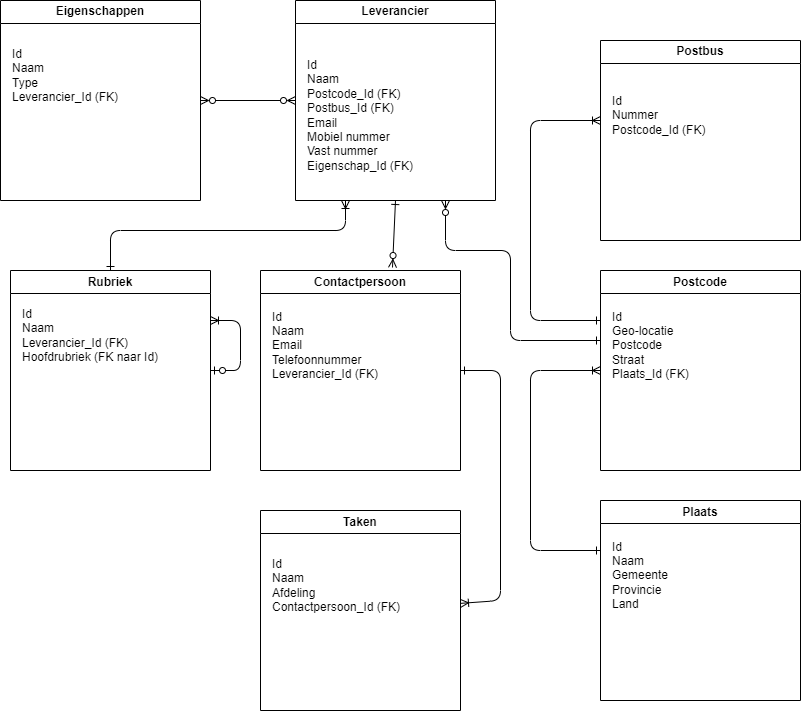

The diagram above was exported from draw.io. Its source (the exported page's mxGraphModel, read from the mxfile embedded in the PNG):
<mxGraphModel dx="784" dy="546" grid="1" gridSize="10" guides="1" tooltips="1" connect="1" arrows="1" fold="1" page="1" pageScale="1" pageWidth="850" pageHeight="1100" math="0" shadow="0">
  <root>
    <mxCell id="0" />
    <mxCell id="1" parent="0" />
    <mxCell id="25" style="edgeStyle=none;html=1;startArrow=ERzeroToMany;startFill=0;endArrow=ERone;endFill=0;exitX=0.75;exitY=1;exitDx=0;exitDy=0;" edge="1" parent="1" source="2">
      <mxGeometry relative="1" as="geometry">
        <mxPoint x="630" y="340" as="targetPoint" />
        <Array as="points">
          <mxPoint x="475" y="250" />
          <mxPoint x="540" y="250" />
          <mxPoint x="540" y="340" />
        </Array>
      </mxGeometry>
    </mxCell>
    <mxCell id="2" value="Leverancier" style="swimlane;whiteSpace=wrap;html=1;" vertex="1" parent="1">
      <mxGeometry x="325" width="200" height="200" as="geometry" />
    </mxCell>
    <mxCell id="3" value="Id&lt;br&gt;Naam&lt;br&gt;Postcode_Id (FK)&lt;br&gt;Postbus_Id (FK)&lt;br&gt;Email&lt;br&gt;Mobiel nummer&lt;br&gt;Vast nummer&lt;br&gt;Eigenschap_Id (FK)" style="text;html=1;align=left;verticalAlign=middle;resizable=0;points=[];autosize=1;strokeColor=none;fillColor=none;" vertex="1" parent="2">
      <mxGeometry x="10" y="50" width="130" height="130" as="geometry" />
    </mxCell>
    <mxCell id="20" style="edgeStyle=none;html=1;entryX=0.25;entryY=1;entryDx=0;entryDy=0;endArrow=ERoneToMany;endFill=0;startArrow=ERone;startFill=0;" edge="1" parent="1" source="4" target="2">
      <mxGeometry relative="1" as="geometry">
        <Array as="points">
          <mxPoint x="140" y="230" />
          <mxPoint x="375" y="230" />
        </Array>
      </mxGeometry>
    </mxCell>
    <mxCell id="22" style="edgeStyle=none;html=1;startArrow=ERzeroToOne;startFill=0;endArrow=ERoneToMany;endFill=0;entryX=1;entryY=0.25;entryDx=0;entryDy=0;exitX=1;exitY=0.5;exitDx=0;exitDy=0;" edge="1" parent="1" source="4" target="4">
      <mxGeometry relative="1" as="geometry">
        <mxPoint x="260" y="360" as="targetPoint" />
        <mxPoint x="230" y="390" as="sourcePoint" />
        <Array as="points">
          <mxPoint x="270" y="370" />
          <mxPoint x="270" y="320" />
        </Array>
      </mxGeometry>
    </mxCell>
    <mxCell id="4" value="Rubriek" style="swimlane;whiteSpace=wrap;html=1;" vertex="1" parent="1">
      <mxGeometry x="40" y="270" width="200" height="200" as="geometry" />
    </mxCell>
    <mxCell id="5" value="Id&lt;br&gt;Naam&lt;br&gt;Leverancier_Id (FK)&lt;br&gt;Hoofdrubriek (FK naar Id)" style="text;html=1;align=left;verticalAlign=middle;resizable=0;points=[];autosize=1;strokeColor=none;fillColor=none;" vertex="1" parent="4">
      <mxGeometry x="10" y="30" width="160" height="70" as="geometry" />
    </mxCell>
    <mxCell id="27" style="edgeStyle=none;html=1;entryX=0.5;entryY=1;entryDx=0;entryDy=0;startArrow=ERzeroToMany;startFill=0;endArrow=ERone;endFill=0;exitX=0.66;exitY=-0.015;exitDx=0;exitDy=0;exitPerimeter=0;" edge="1" parent="1" source="6" target="2">
      <mxGeometry relative="1" as="geometry" />
    </mxCell>
    <mxCell id="6" value="Contactpersoon" style="swimlane;whiteSpace=wrap;html=1;" vertex="1" parent="1">
      <mxGeometry x="290" y="270" width="200" height="200" as="geometry" />
    </mxCell>
    <mxCell id="7" value="Id&lt;br&gt;Naam&lt;br&gt;Email&lt;br&gt;Telefoonnummer&lt;br&gt;Leverancier_Id (FK)" style="text;html=1;align=left;verticalAlign=middle;resizable=0;points=[];autosize=1;strokeColor=none;fillColor=none;" vertex="1" parent="6">
      <mxGeometry x="10" y="30" width="130" height="90" as="geometry" />
    </mxCell>
    <mxCell id="23" style="edgeStyle=none;html=1;entryX=0;entryY=0.25;entryDx=0;entryDy=0;startArrow=ERoneToMany;startFill=0;endArrow=ERone;endFill=0;" edge="1" parent="1" source="8" target="10">
      <mxGeometry relative="1" as="geometry">
        <Array as="points">
          <mxPoint x="560" y="370" />
          <mxPoint x="560" y="550" />
        </Array>
      </mxGeometry>
    </mxCell>
    <mxCell id="8" value="Postcode" style="swimlane;whiteSpace=wrap;html=1;" vertex="1" parent="1">
      <mxGeometry x="630" y="270" width="200" height="200" as="geometry" />
    </mxCell>
    <mxCell id="9" value="Id&lt;br&gt;Geo-locatie&lt;br&gt;Postcode&lt;br&gt;Straat&lt;br&gt;Plaats_Id (FK)" style="text;html=1;align=left;verticalAlign=middle;resizable=0;points=[];autosize=1;strokeColor=none;fillColor=none;" vertex="1" parent="8">
      <mxGeometry x="10" y="30" width="100" height="90" as="geometry" />
    </mxCell>
    <mxCell id="10" value="Plaats" style="swimlane;whiteSpace=wrap;html=1;" vertex="1" parent="1">
      <mxGeometry x="630" y="500" width="200" height="200" as="geometry" />
    </mxCell>
    <mxCell id="11" value="Id&lt;br&gt;Naam&lt;br&gt;Gemeente&lt;br&gt;Provincie&lt;br&gt;Land" style="text;html=1;align=left;verticalAlign=middle;resizable=0;points=[];autosize=1;strokeColor=none;fillColor=none;" vertex="1" parent="10">
      <mxGeometry x="10" y="30" width="80" height="90" as="geometry" />
    </mxCell>
    <mxCell id="24" style="edgeStyle=none;html=1;entryX=0;entryY=0.25;entryDx=0;entryDy=0;startArrow=ERoneToMany;startFill=0;endArrow=ERone;endFill=0;" edge="1" parent="1" target="8">
      <mxGeometry relative="1" as="geometry">
        <mxPoint x="630" y="120" as="sourcePoint" />
        <Array as="points">
          <mxPoint x="560" y="120" />
          <mxPoint x="560" y="320" />
        </Array>
      </mxGeometry>
    </mxCell>
    <mxCell id="12" value="Postbus" style="swimlane;whiteSpace=wrap;html=1;" vertex="1" parent="1">
      <mxGeometry x="630" y="40" width="200" height="200" as="geometry" />
    </mxCell>
    <mxCell id="13" value="Id&lt;br&gt;Nummer&lt;br&gt;Postcode_Id (FK)" style="text;html=1;align=left;verticalAlign=middle;resizable=0;points=[];autosize=1;strokeColor=none;fillColor=none;" vertex="1" parent="12">
      <mxGeometry x="10" y="45" width="120" height="60" as="geometry" />
    </mxCell>
    <mxCell id="28" style="edgeStyle=none;html=1;entryX=0;entryY=0.5;entryDx=0;entryDy=0;startArrow=ERzeroToMany;startFill=0;endArrow=ERzeroToMany;endFill=0;" edge="1" parent="1" source="16" target="2">
      <mxGeometry relative="1" as="geometry" />
    </mxCell>
    <mxCell id="16" value="Eigenschappen" style="swimlane;whiteSpace=wrap;html=1;" vertex="1" parent="1">
      <mxGeometry x="30" width="200" height="200" as="geometry" />
    </mxCell>
    <mxCell id="17" value="Id&lt;br&gt;Naam&lt;br&gt;Type&lt;br&gt;Leverancier_Id (FK)" style="text;html=1;align=left;verticalAlign=middle;resizable=0;points=[];autosize=1;strokeColor=none;fillColor=none;" vertex="1" parent="16">
      <mxGeometry x="10" y="40" width="130" height="70" as="geometry" />
    </mxCell>
    <mxCell id="26" style="edgeStyle=none;html=1;entryX=1;entryY=0.5;entryDx=0;entryDy=0;startArrow=ERoneToMany;startFill=0;endArrow=ERone;endFill=0;" edge="1" parent="1" source="18" target="6">
      <mxGeometry relative="1" as="geometry">
        <Array as="points">
          <mxPoint x="530" y="600" />
          <mxPoint x="530" y="370" />
        </Array>
      </mxGeometry>
    </mxCell>
    <mxCell id="18" value="Taken" style="swimlane;whiteSpace=wrap;html=1;" vertex="1" parent="1">
      <mxGeometry x="290" y="510" width="200" height="200" as="geometry" />
    </mxCell>
    <mxCell id="19" value="Id&lt;br&gt;Naam&lt;br&gt;Afdeling&lt;br&gt;Contactpersoon_Id (FK)" style="text;html=1;align=left;verticalAlign=middle;resizable=0;points=[];autosize=1;strokeColor=none;fillColor=none;" vertex="1" parent="18">
      <mxGeometry x="10" y="40" width="150" height="70" as="geometry" />
    </mxCell>
  </root>
</mxGraphModel>